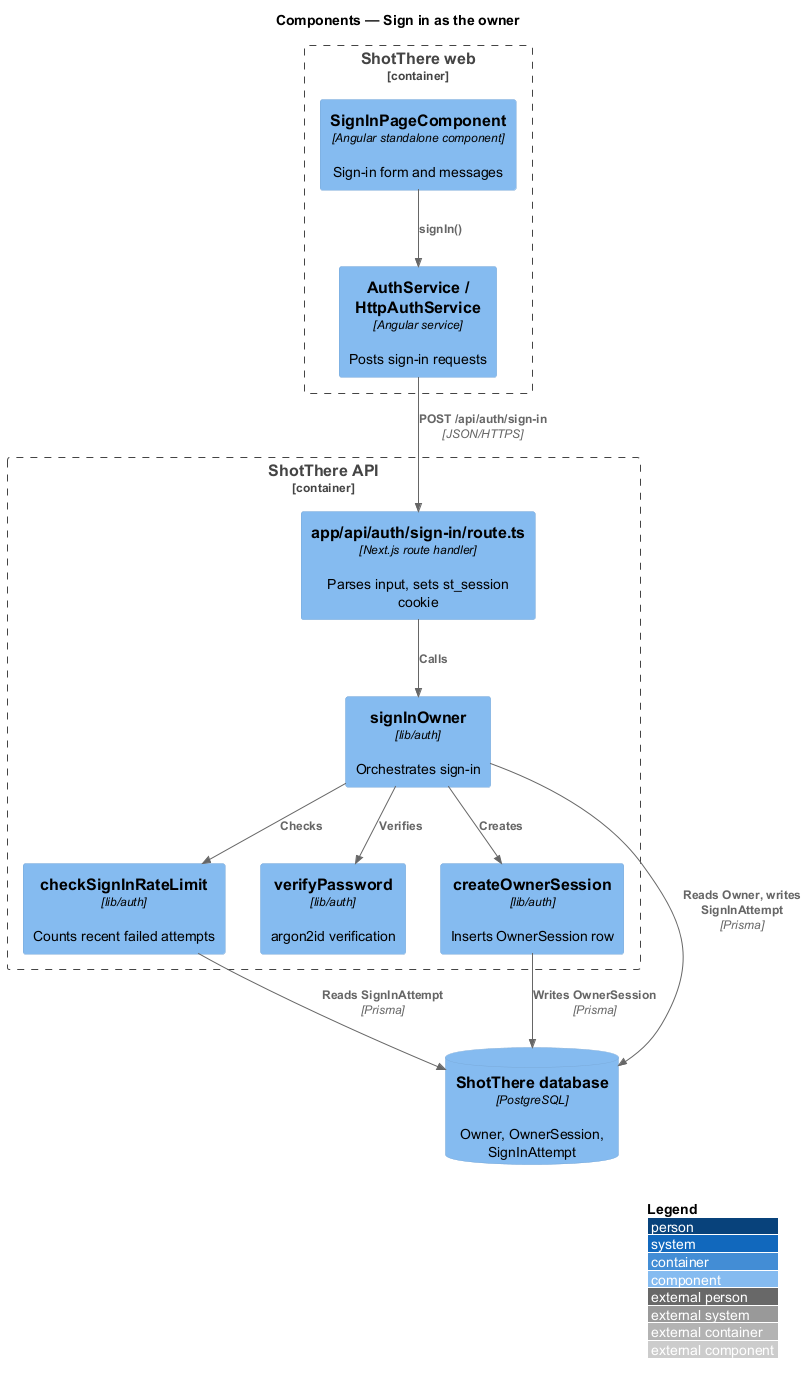

The diagram above was rendered by PlantUML. Its source (embedded in the PNG):
@startuml
!include <C4/C4_Component>
LAYOUT_WITH_LEGEND()
title Components — Sign in as the owner

Container_Boundary(web, "ShotThere web") {
  Component(page, "SignInPageComponent", "Angular standalone component", "Sign-in form and messages")
  Component(svc, "AuthService / HttpAuthService", "Angular service", "Posts sign-in requests")
}
Container_Boundary(api, "ShotThere API") {
  Component(route, "app/api/auth/sign-in/route.ts", "Next.js route handler", "Parses input, sets st_session cookie")
  Component(signin, "signInOwner", "lib/auth", "Orchestrates sign-in")
  Component(limit, "checkSignInRateLimit", "lib/auth", "Counts recent failed attempts")
  Component(verify, "verifyPassword", "lib/auth", "argon2id verification")
  Component(session, "createOwnerSession", "lib/auth", "Inserts OwnerSession row")
}
ComponentDb(db, "ShotThere database", "PostgreSQL", "Owner, OwnerSession, SignInAttempt")

Rel(page, svc, "signIn()")
Rel(svc, route, "POST /api/auth/sign-in", "JSON/HTTPS")
Rel(route, signin, "Calls")
Rel(signin, limit, "Checks")
Rel(signin, verify, "Verifies")
Rel(signin, session, "Creates")
Rel(limit, db, "Reads SignInAttempt", "Prisma")
Rel(signin, db, "Reads Owner, writes SignInAttempt", "Prisma")
Rel(session, db, "Writes OwnerSession", "Prisma")
@enduml